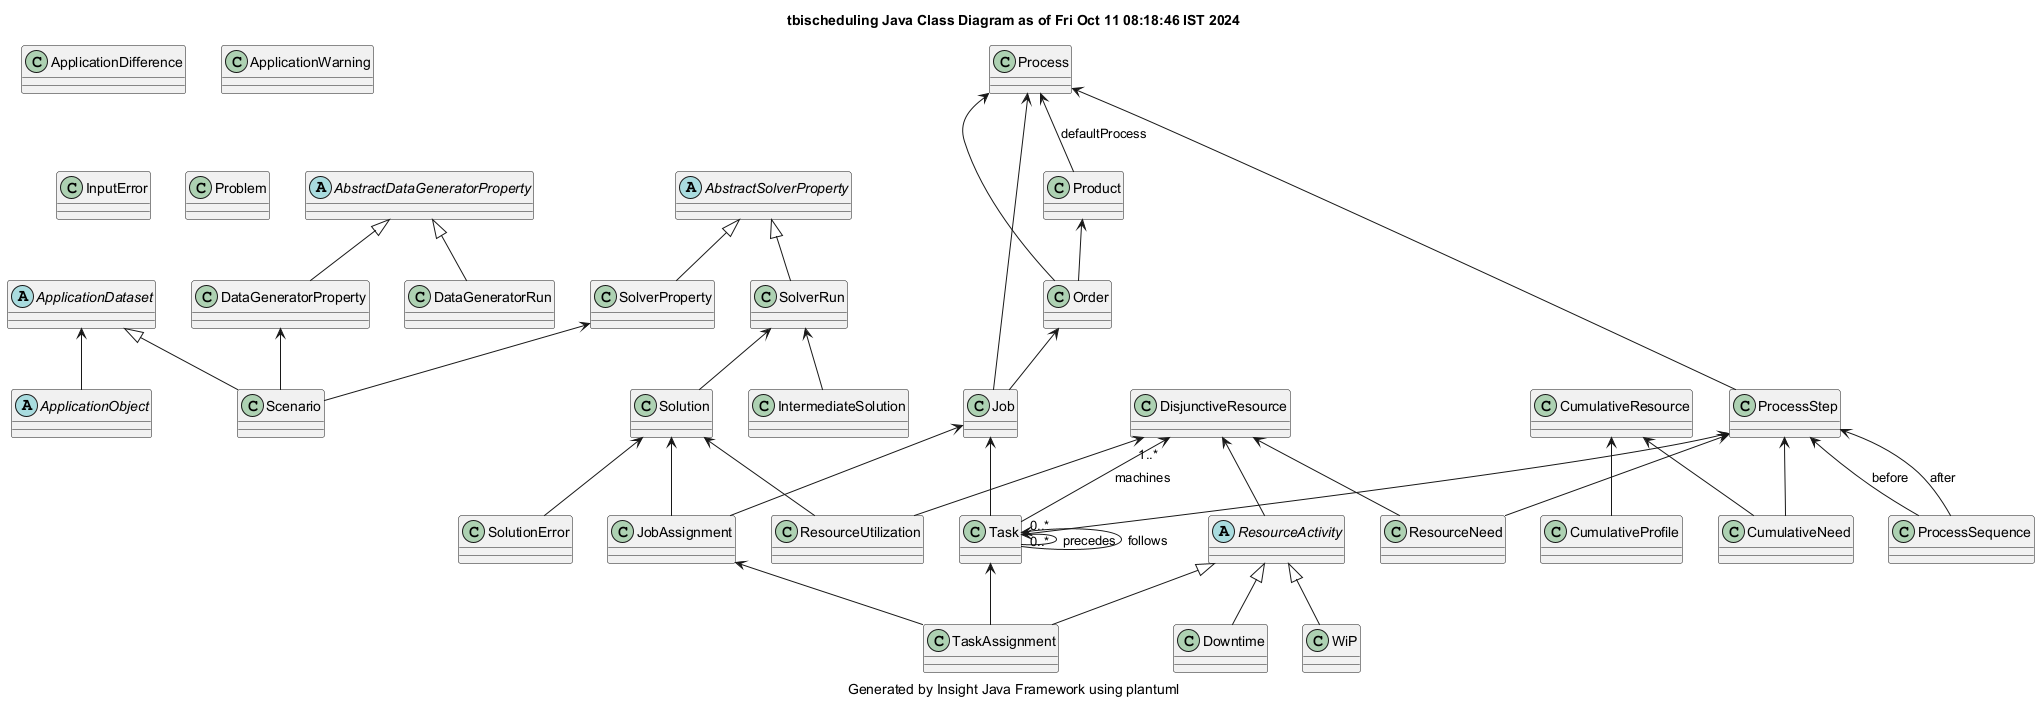

The diagram above was rendered by PlantUML. Its source (embedded in the PNG):
@startuml
title tbischeduling Java Class Diagram as of Fri Oct 11 08:18:46 IST 2024
caption Generated by Insight Java Framework using plantuml
abstract AbstractDataGeneratorProperty 

abstract AbstractSolverProperty 

abstract ApplicationDataset 

class ApplicationDifference 

abstract ApplicationObject 

class ApplicationWarning 

class CumulativeNeed 

class CumulativeProfile 

class CumulativeResource 

class DataGeneratorProperty 

class DataGeneratorRun 

class DisjunctiveResource 

class Downtime 

class InputError 

class IntermediateSolution 

class Job 

class JobAssignment 

class Order 

class Problem 

class Process 

class ProcessSequence 

class ProcessStep 

class Product 

abstract ResourceActivity 

class ResourceNeed 

class ResourceUtilization 

class Scenario 

class Solution 

class SolutionError 

class SolverProperty 

class SolverRun 

class Task 

class TaskAssignment 

class WiP 

ApplicationDataset <|-- Scenario
AbstractSolverProperty <|-- SolverProperty
AbstractSolverProperty <|-- SolverRun
AbstractDataGeneratorProperty <|-- DataGeneratorProperty
AbstractDataGeneratorProperty <|-- DataGeneratorRun
ResourceActivity <|-- WiP
ResourceActivity <|-- Downtime
ResourceActivity <|-- TaskAssignment
ApplicationDataset  <-- ApplicationObject 
SolverProperty  <-- Scenario 
DataGeneratorProperty  <-- Scenario 
Process  <-- Product : defaultProcess
Process  <-- ProcessStep 
ProcessStep  <-- ProcessSequence : before
ProcessStep  <-- ProcessSequence : after
DisjunctiveResource  <-- ResourceNeed 
ProcessStep  <-- ResourceNeed 
CumulativeResource  <-- CumulativeNeed 
ProcessStep  <-- CumulativeNeed 
CumulativeResource  <-- CumulativeProfile 
DisjunctiveResource  <-- ResourceActivity 
Product  <-- Order 
Process  <-- Order 
Order  <-- Job 
Process  <-- Job 
Job  <-- Task 
ProcessStep  <-- Task 
DisjunctiveResource "1..*" <-- Task : machines
Task "0..*" <-- Task : precedes
Task "0..*" <-- Task : follows
SolverRun  <-- Solution 
Solution  <-- JobAssignment 
Job  <-- JobAssignment 
Task  <-- TaskAssignment 
JobAssignment  <-- TaskAssignment 
DisjunctiveResource  <-- ResourceUtilization 
Solution  <-- ResourceUtilization 
SolverRun  <-- IntermediateSolution 
Solution  <-- SolutionError 
@enduml